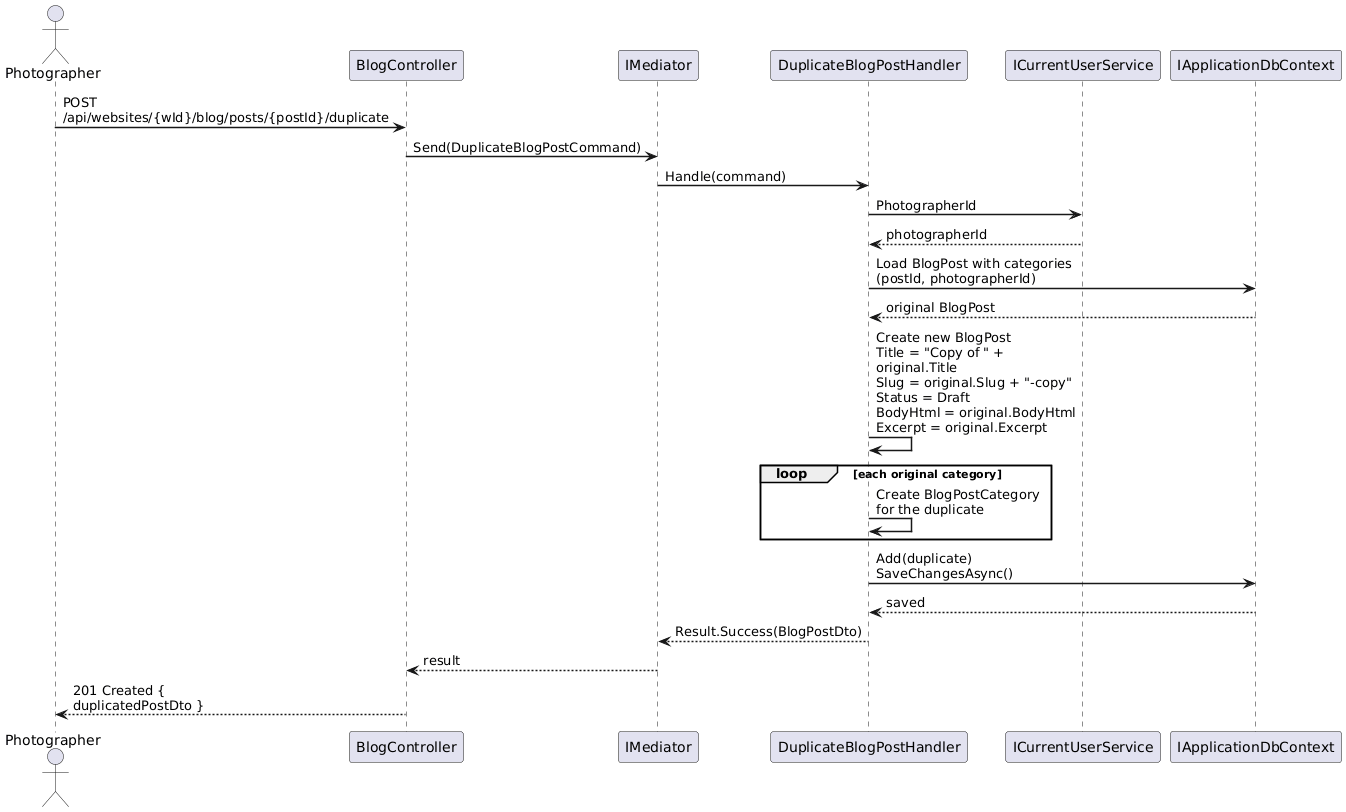

The diagram above was rendered by PlantUML. Its source (embedded in the PNG):
@startuml
skinparam sequenceArrowThickness 1.5
skinparam maxMessageSize 200

actor Photographer as P
participant "BlogController" as C
participant "IMediator" as M
participant "DuplicateBlogPostHandler" as H
participant "ICurrentUserService" as U
participant "IApplicationDbContext" as DB

P -> C : POST /api/websites/{wId}/blog/posts/{postId}/duplicate
C -> M : Send(DuplicateBlogPostCommand)
M -> H : Handle(command)
H -> U : PhotographerId
U --> H : photographerId

H -> DB : Load BlogPost with categories\n(postId, photographerId)
DB --> H : original BlogPost

H -> H : Create new BlogPost\nTitle = "Copy of " + original.Title\nSlug = original.Slug + "-copy"\nStatus = Draft\nBodyHtml = original.BodyHtml\nExcerpt = original.Excerpt

loop each original category
  H -> H : Create BlogPostCategory\nfor the duplicate
end

H -> DB : Add(duplicate)\nSaveChangesAsync()
DB --> H : saved

H --> M : Result.Success(BlogPostDto)
M --> C : result
C --> P : 201 Created { duplicatedPostDto }

@enduml